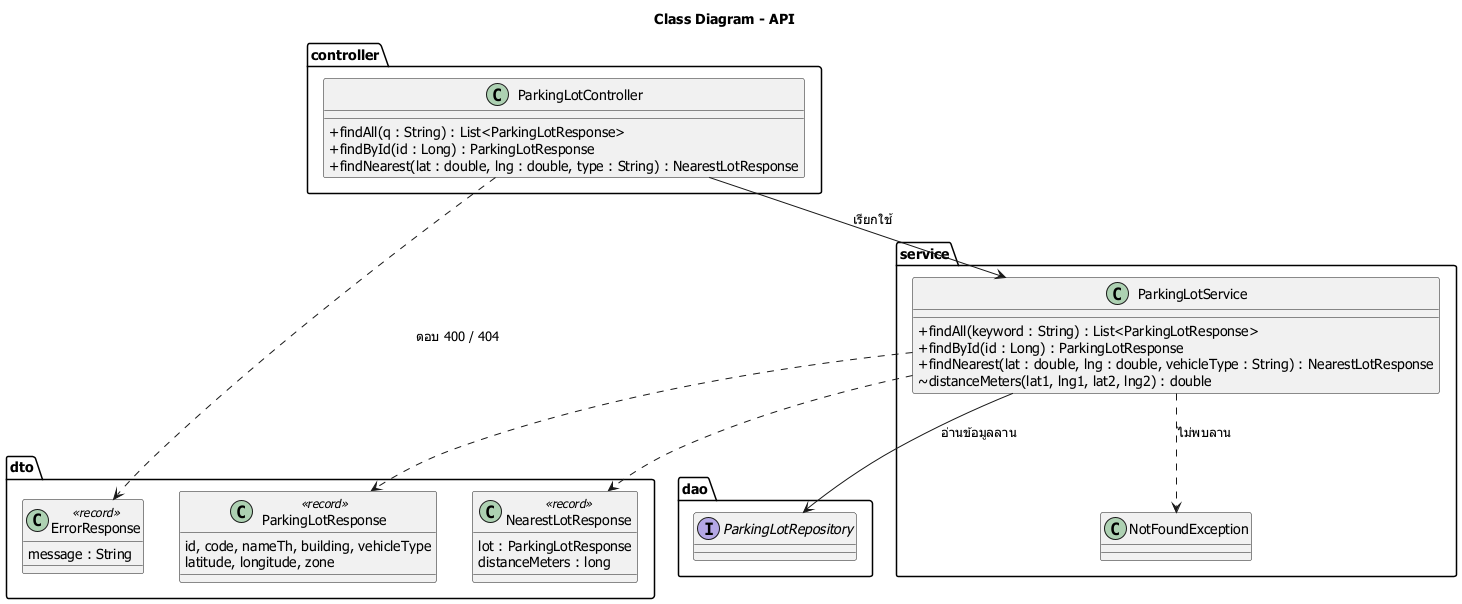

The diagram above was rendered by PlantUML. Its source (embedded in the PNG):
@startuml
skinparam defaultFontName Tahoma
title Class Diagram - API
skinparam classAttributeIconSize 0
package controller {
  class ParkingLotController {
    +findAll(q : String) : List<ParkingLotResponse>
    +findById(id : Long) : ParkingLotResponse
    +findNearest(lat : double, lng : double, type : String) : NearestLotResponse
  }
}
package service {
  class ParkingLotService {
    +findAll(keyword : String) : List<ParkingLotResponse>
    +findById(id : Long) : ParkingLotResponse
    +findNearest(lat : double, lng : double, vehicleType : String) : NearestLotResponse
    ~distanceMeters(lat1, lng1, lat2, lng2) : double
  }
  class NotFoundException
}
package dto {
  class ParkingLotResponse <<record>> {
    id, code, nameTh, building, vehicleType
    latitude, longitude, zone
  }
  class NearestLotResponse <<record>> {
    lot : ParkingLotResponse
    distanceMeters : long
  }
  class ErrorResponse <<record>> {
    message : String
  }
}
package dao {
  interface ParkingLotRepository
}
ParkingLotController --> ParkingLotService : เรียกใช้
ParkingLotService --> ParkingLotRepository : อ่านข้อมูลลาน
ParkingLotService ..> ParkingLotResponse
ParkingLotService ..> NearestLotResponse
ParkingLotController ..> ErrorResponse : ตอบ 400 / 404
ParkingLotService ..> NotFoundException : ไม่พบลาน
@enduml